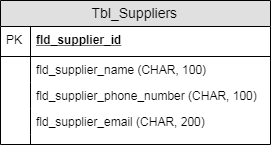

The diagram above was exported from draw.io. Its source (the exported page's mxGraphModel, read from the mxfile embedded in the PNG):
<mxGraphModel dx="3205" dy="2322" grid="1" gridSize="10" guides="1" tooltips="1" connect="1" arrows="1" fold="1" page="1" pageScale="1" pageWidth="827" pageHeight="1169" math="0" shadow="0">
  <root>
    <mxCell id="0" />
    <mxCell id="1" parent="0" />
    <mxCell id="2" value="Tbl_Suppliers" style="swimlane;fontStyle=0;childLayout=stackLayout;horizontal=1;startSize=26;fillColor=#e0e0e0;horizontalStack=0;resizeParent=1;resizeParentMax=0;resizeLast=0;collapsible=1;marginBottom=0;swimlaneFillColor=#ffffff;align=center;fontSize=14;" vertex="1" parent="1">
      <mxGeometry x="-220" y="92" width="270" height="144" as="geometry" />
    </mxCell>
    <mxCell id="3" value="fld_supplier_id" style="shape=partialRectangle;top=0;left=0;right=0;bottom=1;align=left;verticalAlign=middle;fillColor=none;spacingLeft=34;spacingRight=4;overflow=hidden;rotatable=0;points=[[0,0.5],[1,0.5]];portConstraint=eastwest;dropTarget=0;fontStyle=5;fontSize=12;" vertex="1" parent="2">
      <mxGeometry y="26" width="270" height="30" as="geometry" />
    </mxCell>
    <mxCell id="4" value="PK" style="shape=partialRectangle;top=0;left=0;bottom=0;fillColor=none;align=left;verticalAlign=middle;spacingLeft=4;spacingRight=4;overflow=hidden;rotatable=0;points=[];portConstraint=eastwest;part=1;fontSize=12;" vertex="1" connectable="0" parent="3">
      <mxGeometry width="30" height="30" as="geometry" />
    </mxCell>
    <mxCell id="5" value="fld_supplier_name (CHAR, 100)" style="shape=partialRectangle;top=0;left=0;right=0;bottom=0;align=left;verticalAlign=top;fillColor=none;spacingLeft=34;spacingRight=4;overflow=hidden;rotatable=0;points=[[0,0.5],[1,0.5]];portConstraint=eastwest;dropTarget=0;fontSize=12;" vertex="1" parent="2">
      <mxGeometry y="56" width="270" height="26" as="geometry" />
    </mxCell>
    <mxCell id="6" value="" style="shape=partialRectangle;top=0;left=0;bottom=0;fillColor=none;align=left;verticalAlign=top;spacingLeft=4;spacingRight=4;overflow=hidden;rotatable=0;points=[];portConstraint=eastwest;part=1;fontSize=12;" vertex="1" connectable="0" parent="5">
      <mxGeometry width="30" height="26" as="geometry" />
    </mxCell>
    <mxCell id="7" value="fld_supplier_phone_number (CHAR, 100)" style="shape=partialRectangle;top=0;left=0;right=0;bottom=0;align=left;verticalAlign=top;fillColor=none;spacingLeft=34;spacingRight=4;overflow=hidden;rotatable=0;points=[[0,0.5],[1,0.5]];portConstraint=eastwest;dropTarget=0;fontSize=12;" vertex="1" parent="2">
      <mxGeometry y="82" width="270" height="26" as="geometry" />
    </mxCell>
    <mxCell id="8" value="" style="shape=partialRectangle;top=0;left=0;bottom=0;fillColor=none;align=left;verticalAlign=top;spacingLeft=4;spacingRight=4;overflow=hidden;rotatable=0;points=[];portConstraint=eastwest;part=1;fontSize=12;" vertex="1" connectable="0" parent="7">
      <mxGeometry width="30" height="26" as="geometry" />
    </mxCell>
    <mxCell id="9" value="fld_supplier_email (CHAR, 200)" style="shape=partialRectangle;top=0;left=0;right=0;bottom=0;align=left;verticalAlign=top;fillColor=none;spacingLeft=34;spacingRight=4;overflow=hidden;rotatable=0;points=[[0,0.5],[1,0.5]];portConstraint=eastwest;dropTarget=0;fontSize=12;" vertex="1" parent="2">
      <mxGeometry y="108" width="270" height="26" as="geometry" />
    </mxCell>
    <mxCell id="10" value="" style="shape=partialRectangle;top=0;left=0;bottom=0;fillColor=none;align=left;verticalAlign=top;spacingLeft=4;spacingRight=4;overflow=hidden;rotatable=0;points=[];portConstraint=eastwest;part=1;fontSize=12;" vertex="1" connectable="0" parent="9">
      <mxGeometry width="30" height="26" as="geometry" />
    </mxCell>
    <mxCell id="11" value="" style="shape=partialRectangle;top=0;left=0;right=0;bottom=0;align=left;verticalAlign=top;fillColor=none;spacingLeft=34;spacingRight=4;overflow=hidden;rotatable=0;points=[[0,0.5],[1,0.5]];portConstraint=eastwest;dropTarget=0;fontSize=12;" vertex="1" parent="2">
      <mxGeometry y="134" width="270" height="10" as="geometry" />
    </mxCell>
    <mxCell id="12" value="" style="shape=partialRectangle;top=0;left=0;bottom=0;fillColor=none;align=left;verticalAlign=top;spacingLeft=4;spacingRight=4;overflow=hidden;rotatable=0;points=[];portConstraint=eastwest;part=1;fontSize=12;" vertex="1" connectable="0" parent="11">
      <mxGeometry width="30" height="10" as="geometry" />
    </mxCell>
  </root>
</mxGraphModel>